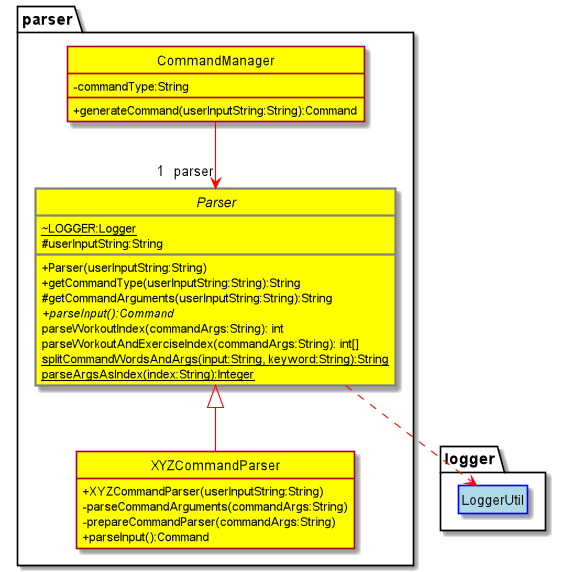

The diagram above was rendered by PlantUML. Its source (embedded in the PNG):
@startuml
skinparam classAttributeIconSize 0
skinparam stereotypeBackgroundColor White
hide circle
hide empty members


skinparam class {
BackgroundColor Yellow
ArrowColor Red
}

together {
package "parser" {
abstract Parser #yellow ##[bold]grey {
~LOGGER:Logger {static}
#userInputString:String
+Parser(userInputString:String)
+getCommandType(userInputString:String):String
#getCommandArguments(userInputString:String):String
+parseInput():Command {abstract}
parseWorkoutIndex(commandArgs:String): int
parseWorkoutAndExerciseIndex(commandArgs:String): int[]
splitCommandWordsAndArgs(input:String, keyword:String):String {static}
parseArgsAsIndex(index:String):Integer {static}
}
class CommandManager {
-commandType:String
+generateCommand(userInputString:String):Command
}
class XYZCommandParser extends Parser {
+XYZCommandParser(userInputString:String)
-parseCommandArguments(commandArgs:String)
-prepareCommandParser(commandArgs:String)
+parseInput():Command
}
}

package "logger" {
class LoggerUtil #LightBlue##Blue
}

CommandManager --> "1  parser" Parser
Parser ..> LoggerUtil
}
@enduml